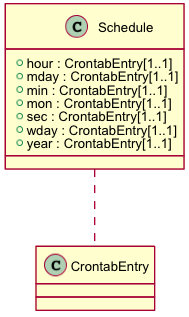

The diagram above was rendered by PlantUML. Its source (embedded in the PNG):
@startuml images/class_Schedule.png
skinparam activityFontColor black
skinparam activityFontSize 10
skinparam activityFontName arial
skinparam activityArrowFontColor black
skinparam activityArrowFontSize 10
skinparam activityArrowFontName arial
skinparam classArrowFontColor black
skinparam classArrowFontSize 10
skinparam classArrowFontName arial
skinparam classAttributeFontColor black
skinparam classAttributeFontSize 10
skinparam classAttributeFontName arial
skinparam classFontColor black
skinparam classFontSize 10
skinparam classFontName arial
skinparam componentFontColor black
skinparam componentFontSize 10
skinparam componentFontName arial
skinparam componentArrowFontColor black
skinparam componentArrowFontSize 10
skinparam componentArrowFontName arial
skinparam noteFontColor black
skinparam noteFontSize 10
skinparam noteFontName arial
skinparam packageFontColor black
skinparam packageFontSize 10
skinparam packageFontName arial
skinparam sequenceActorFontColor black
skinparam sequenceActorFontSize 10
skinparam sequenceActorFontName arial
skinparam sequenceArrowFontColor black
skinparam sequenceArrowFontSize 10
skinparam sequenceArrowFontName arial
skinparam sequenceGroupingFontColor black
skinparam sequenceGroupingFontSize 10
skinparam sequenceGroupingFontName arial
skinparam sequenceGroupingHeaderFontColor black
skinparam sequenceGroupingHeaderFontSize 10
skinparam sequenceGroupingHeaderFontName arial
skinparam sequenceParticipantFontColor black
skinparam sequenceParticipantFontSize 10
skinparam sequenceParticipantFontName arial
skinparam sequenceTitleFontColor black
skinparam sequenceTitleFontSize 10
skinparam sequenceTitleFontName arial
skinparam titleFontColor black
skinparam titleFontSize 10
skinparam titleFontName arial
skinparam usecaseFontColor black
skinparam usecaseFontSize 7
skinparam usecaseFontName arial
skinparam usecaseActorFontColor black
skinparam usecaseActorFontSize 7
skinparam usecaseActorFontName arial
skinparam usecaseArrowFontColor black
skinparam usecaseArrowFontSize 7
skinparam usecaseArrowFontName arial

class Schedule {
  + hour : CrontabEntry[1..1]
  + mday : CrontabEntry[1..1]
  + min : CrontabEntry[1..1]
  + mon : CrontabEntry[1..1]
  + sec : CrontabEntry[1..1]
  + wday : CrontabEntry[1..1]
  + year : CrontabEntry[1..1]
}
Schedule .. CrontabEntry

@enduml